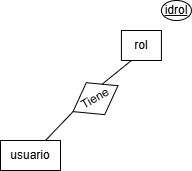

The diagram above was exported from draw.io. Its source (the exported page's mxGraphModel, read from the mxfile embedded in the PNG):
<mxGraphModel dx="880" dy="434" grid="1" gridSize="10" guides="1" tooltips="1" connect="1" arrows="1" fold="1" page="1" pageScale="1" pageWidth="827" pageHeight="1169" math="0" shadow="0">
  <root>
    <mxCell id="0" />
    <mxCell id="1" parent="0" />
    <mxCell id="dOlcin2d__E6XggMP0FC-2" value="usuario" style="rounded=0;whiteSpace=wrap;html=1;" vertex="1" parent="1">
      <mxGeometry x="100" y="170" width="60" height="30" as="geometry" />
    </mxCell>
    <mxCell id="dOlcin2d__E6XggMP0FC-4" value="Tiene" style="rhombus;whiteSpace=wrap;html=1;rotation=-30;" vertex="1" parent="1">
      <mxGeometry x="169.09" y="109.75" width="51.83" height="36.83" as="geometry" />
    </mxCell>
    <mxCell id="dOlcin2d__E6XggMP0FC-7" value="" style="endArrow=none;html=1;rounded=0;exitX=0.75;exitY=0;exitDx=0;exitDy=0;entryX=0;entryY=0.5;entryDx=0;entryDy=0;" edge="1" parent="1" source="dOlcin2d__E6XggMP0FC-2" target="dOlcin2d__E6XggMP0FC-4">
      <mxGeometry width="50" height="50" relative="1" as="geometry">
        <mxPoint x="180" y="145" as="sourcePoint" />
        <mxPoint x="390" y="40" as="targetPoint" />
        <Array as="points" />
      </mxGeometry>
    </mxCell>
    <mxCell id="dOlcin2d__E6XggMP0FC-9" value="rol" style="rounded=0;whiteSpace=wrap;html=1;" vertex="1" parent="1">
      <mxGeometry x="220.92000000000002" y="60" width="40" height="30" as="geometry" />
    </mxCell>
    <mxCell id="dOlcin2d__E6XggMP0FC-10" value="" style="endArrow=none;html=1;rounded=0;entryX=0.25;entryY=1;entryDx=0;entryDy=0;exitX=1;exitY=0;exitDx=0;exitDy=0;" edge="1" parent="1" source="dOlcin2d__E6XggMP0FC-4" target="dOlcin2d__E6XggMP0FC-9">
      <mxGeometry width="50" height="50" relative="1" as="geometry">
        <mxPoint x="330" y="140" as="sourcePoint" />
        <mxPoint x="380" y="90" as="targetPoint" />
        <Array as="points" />
      </mxGeometry>
    </mxCell>
    <mxCell id="dOlcin2d__E6XggMP0FC-12" value="&lt;u&gt;idrol&lt;/u&gt;" style="ellipse;whiteSpace=wrap;html=1;" vertex="1" parent="1">
      <mxGeometry x="260.92" y="30" width="30" height="20" as="geometry" />
    </mxCell>
  </root>
</mxGraphModel>